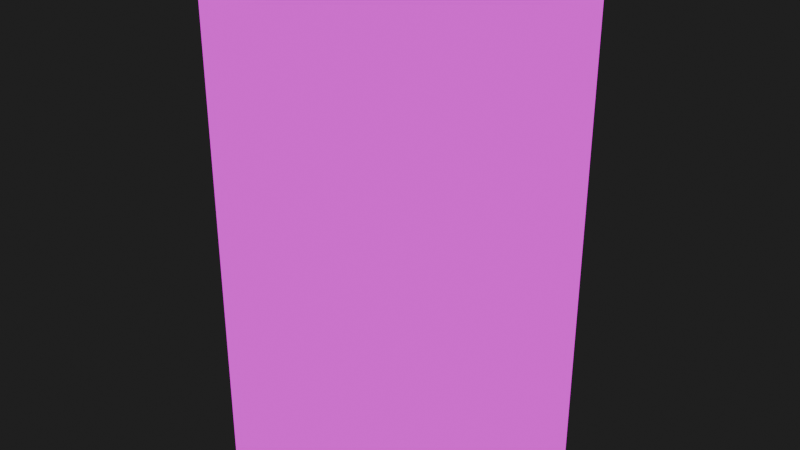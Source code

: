 # Source: Parede.blend  (saved by Blender 4.0.36; exported with 4.5.12 LTS)
import bpy
from mathutils import Matrix  # noqa: F401  (used for matrix-valued properties, if any)

bpy.ops.wm.read_factory_settings(use_empty=True)
scene = bpy.context.scene
scene.name = 'Scene'

# ---- collections
col_collection = bpy.data.collections.new('Collection'); scene.collection.children.link(col_collection)

# ---- images (referenced by path relative to the original .blend; pixels are not part of the script)
import os
ASSET_DIR = os.environ.get("B2B_ASSET_DIR", "")  # directory of the original .blend (textures are referenced by path, not embedded)
HERE = os.path.dirname(os.path.abspath(__file__))  # packed textures are extracted next to this script under _unpacked/

def load_image(name, relpath, width, height, colorspace="sRGB"):
    """Load a texture the original file referenced (path relative to the .blend, or extracted next to this script)."""
    p = next((c for c in (os.path.join(HERE, relpath), os.path.join(ASSET_DIR, relpath)) if relpath and os.path.exists(c)), "")
    if p:
        img = bpy.data.images.load(p, check_existing=True)
        img.name = name
    else:  # same state as the original file: an image datablock whose file is absent (Cycles renders it pink)
        img = bpy.data.images.new(name, width, height)
        img.source = "FILE"
        img.filepath = "//" + (relpath or name)
    img.colorspace_settings.name = colorspace
    return img
img_texturaparede_png_001 = load_image('TexturaParede.png.001', 'TexturaParede.png', 1024, 1024, 'sRGB')

# ---- materials (node trees are filled in below, after node groups)
mat_wallpixelart = bpy.data.materials.new('WallPixelART')
mat_wallpixelart.use_transparent_shadow = False

# ---- material node trees
mat_wallpixelart.use_nodes = True; mat_wallpixelart.node_tree.nodes.clear()
_N = mat_wallpixelart.node_tree.nodes; _L = mat_wallpixelart.node_tree.links
n0 = _N.new('ShaderNodeOutputMaterial'); n0.name = 'Material Output'; n0.location = (300, 300)
n1 = _N.new('ShaderNodeEmission'); n1.name = 'Emission'; n1.location = (10, 300)
n2 = _N.new('ShaderNodeTexImage'); n2.name = 'Image Texture'; n2.location = (-280, 271)
n2.image = img_texturaparede_png_001
n2.interpolation = 'Closest'
_L.new(n1.outputs[0], n0.inputs[0])
_L.new(n2.outputs[0], n1.inputs[0])
n0.is_active_output = True

# ---- world
world_world = bpy.data.worlds.new('World'); scene.world = world_world
world_world.use_nodes = True; world_world.node_tree.nodes.clear()
_N = world_world.node_tree.nodes; _L = world_world.node_tree.links
n0 = _N.new('ShaderNodeOutputWorld'); n0.name = 'World Output'; n0.location = (300, 300)
n1 = _N.new('ShaderNodeBackground'); n1.name = 'Background'; n1.location = (10, 300)
n1.inputs[0].default_value = (0.01909, 0.01909, 0.01909, 1.0)
_L.new(n1.outputs[0], n0.inputs[0])
n0.is_active_output = True
world_world.color = (0.05088, 0.05088, 0.05088)
world_world.use_sun_shadow = False
world_world.sun_shadow_jitter_overblur = 0.0

# ---- meshes
me_cube = bpy.data.meshes.new('Cube')
me_cube.from_pydata([(-0.5, -0.3943, -1.0), (-0.5, -0.3943, 1.0), (-0.5, 0.3943, -1.0), (-0.5, 0.3943, 1.0), (0.5, -0.3943, -1.0), (0.5, -0.3943, 1.0), (0.5, 0.3943, -1.0), (0.5, 0.3943, 1.0), (-0.0625, -0.0625, -0.0625), (-0.0625, -0.0625, 0.0625), (-0.0625, 0.0625, -0.0625), (-0.0625, 0.0625, 0.0625), (0.0625, -0.0625, -0.0625), (0.0625, -0.0625, 0.0625), (0.0625, 0.0625, -0.0625), (0.0625, 0.0625, 0.0625)], [], [(0, 1, 3, 2), (2, 3, 7, 6), (6, 7, 5, 4), (4, 5, 1, 0), (2, 6, 4, 0), (7, 3, 1, 5), (8, 9, 11, 10), (10, 11, 15, 14), (14, 15, 13, 12), (12, 13, 9, 8), (10, 14, 12, 8), (15, 11, 9, 13)])
_uv = me_cube.uv_layers.new(name='UVMap')
_uv.uv.foreach_set('vector', [0.0162, 0.2387, 0.5161, 0.238, 0.5157, 0.04237, 0.01572, 0.04302, 0.01562, 0.2656, 0.5156, 0.2656, 0.5156, 0.01563, 0.01562, 0.01562, 0.01562, 0.04328, 0.5156, 0.04328, 0.5156, 0.238, 0.01562, 0.238, 0.01562, 0.01562, 0.5156, 0.01562, 0.5156, 0.2656, 0.01562, 0.2656, 0.01658, 0.9681, 0.2666, 0.9681, 0.2657, 0.7495, 0.01574, 0.7495, 0.2656, 0.9689, 0.01562, 0.9689, 0.01562, 0.7499, 0.2656, 0.7499, 0.375, 0.0, 0.625, 0.0, 0.625, 0.25, 0.375, 0.25, 0.375, 0.25, 0.625, 0.25, 0.625, 0.5, 0.375, 0.5, 0.375, 0.5, 0.625, 0.5, 0.625, 0.75, 0.375, 0.75, 0.375, 0.75, 0.625, 0.75, 0.625, 1.0, 0.375, 1.0, 0.125, 0.5, 0.375, 0.5, 0.375, 0.75, 0.125, 0.75, 0.625, 0.5, 0.875, 0.5, 0.875, 0.75, 0.625, 0.75])
me_cube.materials.append(mat_wallpixelart)
me_cube.update()

# ---- objects
ob_parede = bpy.data.objects.new('Parede', me_cube)

# ---- transforms, parenting, visibility, modifiers, constraints
ob_parede.location = (0.0, 0.0, 0.0)

# ---- collection membership
col_collection.objects.link(ob_parede)

# ---- scene / render settings (as saved in the file)
scene.frame_start = 1; scene.frame_end = 250; scene.frame_set(145)
scene.render.engine = 'BLENDER_EEVEE_NEXT'
scene.cycles.sampling_pattern = 'TABULATED_SOBOL'
bpy.context.view_layer.update()

# ---- added for rendering (the .blend has no active camera): camera
cam_auto = bpy.data.cameras.new('AutoCamera')
cam_auto.lens = 50.0
cam_auto.sensor_width = 36.0
cam_auto.clip_end = 1000.0
ob_auto_camera = bpy.data.objects.new('AutoCamera', cam_auto)
scene.collection.objects.link(ob_auto_camera)
ob_auto_camera.location = (2.19373, -2.63247, 1.75498)
ob_auto_camera.rotation_euler = (1.09748, -7.21219e-08, 0.694738)
scene.camera = ob_auto_camera
bpy.context.view_layer.update()
